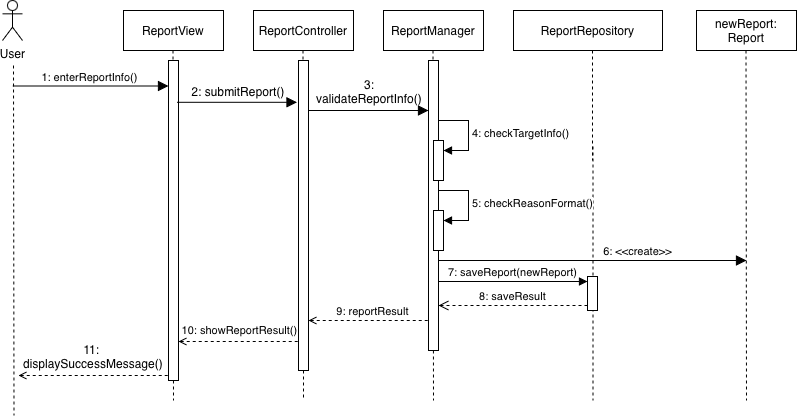

The diagram above was exported from draw.io. Its source (the exported page's mxGraphModel, read from the mxfile embedded in the PNG):
<mxGraphModel dx="927" dy="1258" grid="1" gridSize="10" guides="1" tooltips="1" connect="1" arrows="1" fold="1" page="1" pageScale="1" pageWidth="827" pageHeight="1169" math="0" shadow="0">
  <root>
    <mxCell id="0" />
    <mxCell id="1" parent="0" />
    <mxCell id="hPGcb8XnHigcEXcbdrgr-1" parent="1" style="html=1;whiteSpace=wrap;" value="ReportView" vertex="1">
      <mxGeometry height="40" width="100" x="161" y="50" as="geometry" />
    </mxCell>
    <mxCell id="hPGcb8XnHigcEXcbdrgr-2" parent="1" style="html=1;whiteSpace=wrap;" value="ReportController" vertex="1">
      <mxGeometry height="40" width="100" x="291" y="50" as="geometry" />
    </mxCell>
    <mxCell id="hPGcb8XnHigcEXcbdrgr-3" parent="1" style="html=1;whiteSpace=wrap;" value="ReportManager" vertex="1">
      <mxGeometry height="40" width="100" x="421" y="50" as="geometry" />
    </mxCell>
    <mxCell id="hPGcb8XnHigcEXcbdrgr-4" edge="1" parent="1" style="endArrow=none;endFill=0;endSize=12;html=1;rounded=0;dashed=1;" value="">
      <mxGeometry relative="1" width="160" as="geometry">
        <mxPoint x="210.5" y="90" as="sourcePoint" />
        <mxPoint x="211" y="440" as="targetPoint" />
      </mxGeometry>
    </mxCell>
    <mxCell id="hPGcb8XnHigcEXcbdrgr-5" edge="1" parent="1" source="hPGcb8XnHigcEXcbdrgr-11" style="endArrow=none;endFill=0;endSize=12;html=1;rounded=0;dashed=1;" value="">
      <mxGeometry relative="1" width="160" as="geometry">
        <mxPoint x="340.5" y="90" as="sourcePoint" />
        <mxPoint x="341" y="440" as="targetPoint" />
      </mxGeometry>
    </mxCell>
    <mxCell id="hPGcb8XnHigcEXcbdrgr-6" edge="1" parent="1" style="endArrow=none;endFill=0;endSize=12;html=1;rounded=0;dashed=1;" value="">
      <mxGeometry relative="1" width="160" as="geometry">
        <mxPoint x="470.5" y="90" as="sourcePoint" />
        <mxPoint x="471" y="440" as="targetPoint" />
      </mxGeometry>
    </mxCell>
    <mxCell id="hPGcb8XnHigcEXcbdrgr-7" parent="1" style="html=1;whiteSpace=wrap;" value="ReportRepository" vertex="1">
      <mxGeometry height="40" width="149" x="551" y="50" as="geometry" />
    </mxCell>
    <mxCell id="hPGcb8XnHigcEXcbdrgr-8" edge="1" parent="1" style="endArrow=none;endFill=0;endSize=12;html=1;rounded=0;dashed=1;" value="">
      <mxGeometry relative="1" width="160" as="geometry">
        <mxPoint x="630.5" y="186" as="sourcePoint" />
        <mxPoint x="630.5" y="440" as="targetPoint" />
      </mxGeometry>
    </mxCell>
    <mxCell id="hPGcb8XnHigcEXcbdrgr-9" parent="1" style="html=1;points=[[0,0,0,0,5],[0,1,0,0,-5],[1,0,0,0,5],[1,1,0,0,-5]];perimeter=orthogonalPerimeter;outlineConnect=0;targetShapes=umlLifeline;portConstraint=eastwest;newEdgeStyle={&quot;curved&quot;:0,&quot;rounded&quot;:0};" value="" vertex="1">
      <mxGeometry height="320" width="10" x="206" y="100" as="geometry" />
    </mxCell>
    <mxCell id="hPGcb8XnHigcEXcbdrgr-10" edge="1" parent="1" style="endArrow=none;endFill=0;endSize=12;html=1;rounded=0;dashed=1;" target="hPGcb8XnHigcEXcbdrgr-11" value="">
      <mxGeometry relative="1" width="160" as="geometry">
        <mxPoint x="340.5" y="90" as="sourcePoint" />
        <mxPoint x="341" y="440" as="targetPoint" />
      </mxGeometry>
    </mxCell>
    <mxCell id="hPGcb8XnHigcEXcbdrgr-11" parent="1" style="html=1;points=[[0,0,0,0,5],[0,1,0,0,-5],[1,0,0,0,5],[1,1,0,0,-5]];perimeter=orthogonalPerimeter;outlineConnect=0;targetShapes=umlLifeline;portConstraint=eastwest;newEdgeStyle={&quot;curved&quot;:0,&quot;rounded&quot;:0};" value="" vertex="1">
      <mxGeometry height="310" width="10" x="336" y="100" as="geometry" />
    </mxCell>
    <mxCell id="hPGcb8XnHigcEXcbdrgr-12" parent="1" style="html=1;points=[[0,0,0,0,5],[0,1,0,0,-5],[1,0,0,0,5],[1,1,0,0,-5]];perimeter=orthogonalPerimeter;outlineConnect=0;targetShapes=umlLifeline;portConstraint=eastwest;newEdgeStyle={&quot;curved&quot;:0,&quot;rounded&quot;:0};" value="" vertex="1">
      <mxGeometry height="290" width="10" x="466" y="100" as="geometry" />
    </mxCell>
    <mxCell id="hPGcb8XnHigcEXcbdrgr-13" edge="1" parent="1" style="endArrow=block;endFill=1;endSize=8;html=1;rounded=0;" target="hPGcb8XnHigcEXcbdrgr-12" value="">
      <mxGeometry relative="1" width="160" as="geometry">
        <mxPoint x="346" y="150" as="sourcePoint" />
        <mxPoint x="468.25" y="152" as="targetPoint" />
      </mxGeometry>
    </mxCell>
    <mxCell id="hPGcb8XnHigcEXcbdrgr-14" edge="1" parent="1" style="endArrow=block;endFill=1;endSize=8;html=1;rounded=0;" value="">
      <mxGeometry relative="1" width="160" as="geometry">
        <mxPoint x="214.5" y="141.8" as="sourcePoint" />
        <mxPoint x="334.5" y="141.79999999999995" as="targetPoint" />
      </mxGeometry>
    </mxCell>
    <mxCell id="hPGcb8XnHigcEXcbdrgr-15" parent="1" style="text;html=1;whiteSpace=wrap;strokeColor=none;fillColor=none;align=center;verticalAlign=middle;rounded=0;" value="2: submitReport()" vertex="1">
      <mxGeometry height="40" width="100" x="226" y="111" as="geometry" />
    </mxCell>
    <mxCell id="hPGcb8XnHigcEXcbdrgr-16" edge="1" parent="1" style="endArrow=none;endFill=0;endSize=12;html=1;rounded=0;dashed=1;startArrow=open;startFill=0;" value="">
      <mxGeometry relative="1" width="160" as="geometry">
        <mxPoint x="216" y="381.0000000000001" as="sourcePoint" />
        <mxPoint x="336" y="381.0000000000002" as="targetPoint" />
      </mxGeometry>
    </mxCell>
    <mxCell id="hPGcb8XnHigcEXcbdrgr-17" connectable="0" parent="hPGcb8XnHigcEXcbdrgr-16" style="edgeLabel;html=1;align=center;verticalAlign=middle;resizable=0;points=[];" value="10: showReportResult()" vertex="1">
      <mxGeometry relative="1" x="-0.2477" y="1" as="geometry">
        <mxPoint x="15" y="-11" as="offset" />
      </mxGeometry>
    </mxCell>
    <mxCell id="hPGcb8XnHigcEXcbdrgr-18" edge="1" parent="1" style="endArrow=none;endFill=0;endSize=12;html=1;rounded=0;dashed=1;startArrow=open;startFill=0;" value="">
      <mxGeometry relative="1" width="160" as="geometry">
        <mxPoint x="56" y="415" as="sourcePoint" />
        <mxPoint x="206" y="415" as="targetPoint" />
      </mxGeometry>
    </mxCell>
    <mxCell id="hPGcb8XnHigcEXcbdrgr-19" parent="1" style="text;html=1;whiteSpace=wrap;strokeColor=none;fillColor=none;align=center;verticalAlign=middle;rounded=0;" value="11:&amp;nbsp;&lt;div&gt;displaySuccessMessage()&lt;/div&gt;" vertex="1">
      <mxGeometry height="30" width="171.5" x="44.5" y="381" as="geometry" />
    </mxCell>
    <mxCell id="hPGcb8XnHigcEXcbdrgr-20" parent="1" style="shape=umlActor;verticalLabelPosition=bottom;verticalAlign=top;html=1;" value="User" vertex="1">
      <mxGeometry height="40" width="20" x="40" y="40" as="geometry" />
    </mxCell>
    <mxCell id="hPGcb8XnHigcEXcbdrgr-21" edge="1" parent="1" style="endArrow=none;endFill=0;endSize=12;html=1;rounded=0;dashed=1;" value="">
      <mxGeometry relative="1" width="160" as="geometry">
        <mxPoint x="51" y="105" as="sourcePoint" />
        <mxPoint x="51.5" y="455" as="targetPoint" />
      </mxGeometry>
    </mxCell>
    <mxCell id="hPGcb8XnHigcEXcbdrgr-22" edge="1" parent="1" style="endArrow=none;endFill=0;endSize=12;html=1;rounded=0;startArrow=open;startFill=0;dashed=1;" value="">
      <mxGeometry relative="1" width="160" as="geometry">
        <mxPoint x="346" y="360" as="sourcePoint" />
        <mxPoint x="466" y="360" as="targetPoint" />
      </mxGeometry>
    </mxCell>
    <mxCell id="hPGcb8XnHigcEXcbdrgr-23" connectable="0" parent="hPGcb8XnHigcEXcbdrgr-22" style="edgeLabel;html=1;align=center;verticalAlign=middle;resizable=0;points=[];" value="9: reportResult" vertex="1">
      <mxGeometry relative="1" x="0.3581" as="geometry">
        <mxPoint x="-18" y="-10" as="offset" />
      </mxGeometry>
    </mxCell>
    <mxCell id="hPGcb8XnHigcEXcbdrgr-24" parent="1" style="text;html=1;whiteSpace=wrap;strokeColor=none;fillColor=none;align=center;verticalAlign=middle;rounded=0;" value="3: validateReportInfo()" vertex="1">
      <mxGeometry height="30" width="60" x="377" y="116" as="geometry" />
    </mxCell>
    <mxCell id="hPGcb8XnHigcEXcbdrgr-25" parent="1" style="html=1;whiteSpace=wrap;" value="newReport:&lt;div&gt;Report&lt;/div&gt;" vertex="1">
      <mxGeometry height="40" width="100" x="734" y="50" as="geometry" />
    </mxCell>
    <mxCell id="hPGcb8XnHigcEXcbdrgr-26" edge="1" parent="1" style="endArrow=none;endFill=0;endSize=12;html=1;rounded=0;dashed=1;" value="">
      <mxGeometry relative="1" width="160" as="geometry">
        <mxPoint x="783.5" y="90" as="sourcePoint" />
        <mxPoint x="784" y="440" as="targetPoint" />
      </mxGeometry>
    </mxCell>
    <mxCell id="hPGcb8XnHigcEXcbdrgr-27" edge="1" parent="1" style="endArrow=block;endFill=1;endSize=8;html=1;rounded=0;" target="hPGcb8XnHigcEXcbdrgr-9" value="">
      <mxGeometry relative="1" width="160" as="geometry">
        <mxPoint x="50.25" y="125.5" as="sourcePoint" />
        <mxPoint x="200" y="126" as="targetPoint" />
      </mxGeometry>
    </mxCell>
    <mxCell id="hPGcb8XnHigcEXcbdrgr-28" connectable="0" parent="hPGcb8XnHigcEXcbdrgr-27" style="edgeLabel;html=1;align=center;verticalAlign=middle;resizable=0;points=[];" value="1: enterReportInfo()" vertex="1">
      <mxGeometry relative="1" x="-0.1517" y="-1" as="geometry">
        <mxPoint x="10" y="-10" as="offset" />
      </mxGeometry>
    </mxCell>
    <mxCell id="hPGcb8XnHigcEXcbdrgr-34" edge="1" parent="1" style="endArrow=none;endFill=0;endSize=12;html=1;rounded=0;dashed=1;" value="">
      <mxGeometry relative="1" width="160" as="geometry">
        <mxPoint x="630" y="90" as="sourcePoint" />
        <mxPoint x="630" y="200" as="targetPoint" />
      </mxGeometry>
    </mxCell>
    <mxCell id="hPGcb8XnHigcEXcbdrgr-39" parent="1" style="html=1;points=[[0,0,0,0,5],[0,1,0,0,-5],[1,0,0,0,5],[1,1,0,0,-5]];perimeter=orthogonalPerimeter;outlineConnect=0;targetShapes=umlLifeline;portConstraint=eastwest;newEdgeStyle={&quot;curved&quot;:0,&quot;rounded&quot;:0};" value="" vertex="1">
      <mxGeometry height="40" width="10" x="471" y="180" as="geometry" />
    </mxCell>
    <mxCell id="hPGcb8XnHigcEXcbdrgr-40" edge="1" parent="1" style="html=1;align=left;spacingLeft=2;endArrow=block;rounded=0;edgeStyle=orthogonalEdgeStyle;curved=0;rounded=0;" target="hPGcb8XnHigcEXcbdrgr-39" value="4: checkTargetInfo()">
      <mxGeometry relative="1" as="geometry">
        <Array as="points">
          <mxPoint x="506" y="190" />
        </Array>
        <mxPoint x="476" y="160" as="sourcePoint" />
      </mxGeometry>
    </mxCell>
    <mxCell id="hPGcb8XnHigcEXcbdrgr-41" parent="1" style="html=1;points=[[0,0,0,0,5],[0,1,0,0,-5],[1,0,0,0,5],[1,1,0,0,-5]];perimeter=orthogonalPerimeter;outlineConnect=0;targetShapes=umlLifeline;portConstraint=eastwest;newEdgeStyle={&quot;curved&quot;:0,&quot;rounded&quot;:0};" value="" vertex="1">
      <mxGeometry height="40" width="10" x="471" y="250" as="geometry" />
    </mxCell>
    <mxCell id="hPGcb8XnHigcEXcbdrgr-42" edge="1" parent="1" style="html=1;align=left;spacingLeft=2;endArrow=block;rounded=0;edgeStyle=orthogonalEdgeStyle;curved=0;rounded=0;" target="hPGcb8XnHigcEXcbdrgr-41" value="5: checkReasonFormat()">
      <mxGeometry relative="1" as="geometry">
        <Array as="points">
          <mxPoint x="506" y="260" />
        </Array>
        <mxPoint x="476" y="230" as="sourcePoint" />
      </mxGeometry>
    </mxCell>
    <mxCell id="hPGcb8XnHigcEXcbdrgr-43" edge="1" parent="1" source="hPGcb8XnHigcEXcbdrgr-12" style="endArrow=block;endFill=1;endSize=8;html=1;rounded=0;" value="">
      <mxGeometry relative="1" width="160" as="geometry">
        <mxPoint x="480" y="300" as="sourcePoint" />
        <mxPoint x="784" y="300" as="targetPoint" />
      </mxGeometry>
    </mxCell>
    <mxCell id="hPGcb8XnHigcEXcbdrgr-44" connectable="0" parent="hPGcb8XnHigcEXcbdrgr-43" style="edgeLabel;html=1;align=center;verticalAlign=middle;resizable=0;points=[];" value="6: &amp;lt;&amp;lt;create&amp;gt;&amp;gt;" vertex="1">
      <mxGeometry relative="1" x="0.2828" as="geometry">
        <mxPoint y="-10" as="offset" />
      </mxGeometry>
    </mxCell>
    <mxCell id="hPGcb8XnHigcEXcbdrgr-45" parent="1" style="html=1;points=[[0,0,0,0,5],[0,1,0,0,-5],[1,0,0,0,5],[1,1,0,0,-5]];perimeter=orthogonalPerimeter;outlineConnect=0;targetShapes=umlLifeline;portConstraint=eastwest;newEdgeStyle={&quot;curved&quot;:0,&quot;rounded&quot;:0};" value="" vertex="1">
      <mxGeometry height="34" width="10" x="625" y="316" as="geometry" />
    </mxCell>
    <mxCell id="hPGcb8XnHigcEXcbdrgr-46" edge="1" parent="1" source="hPGcb8XnHigcEXcbdrgr-12" style="html=1;verticalAlign=bottom;endArrow=block;curved=0;rounded=0;entryX=0;entryY=0;entryDx=0;entryDy=5;" target="hPGcb8XnHigcEXcbdrgr-45" value="7: saveReport(newReport)">
      <mxGeometry relative="1" x="-0.0002" as="geometry">
        <mxPoint as="offset" />
        <mxPoint x="480" y="320" as="sourcePoint" />
      </mxGeometry>
    </mxCell>
    <mxCell id="hPGcb8XnHigcEXcbdrgr-47" edge="1" parent="1" source="hPGcb8XnHigcEXcbdrgr-45" style="html=1;verticalAlign=bottom;endArrow=open;dashed=1;endSize=8;curved=0;rounded=0;exitX=0;exitY=1;exitDx=0;exitDy=-5;" target="hPGcb8XnHigcEXcbdrgr-12" value="8: saveResult">
      <mxGeometry relative="1" as="geometry">
        <mxPoint x="471" y="391" as="targetPoint" />
      </mxGeometry>
    </mxCell>
  </root>
</mxGraphModel>